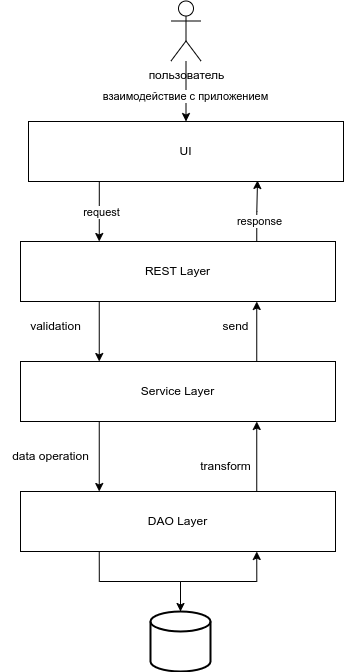

The diagram above was exported from draw.io. Its source (the exported page's mxGraphModel, read from the mxfile embedded in the PNG):
<mxGraphModel dx="880" dy="558" grid="1" gridSize="10" guides="1" tooltips="1" connect="1" arrows="1" fold="1" page="1" pageScale="1" pageWidth="850" pageHeight="1100" math="0" shadow="0">
  <root>
    <mxCell id="0" />
    <mxCell id="1" parent="0" />
    <mxCell id="mdb-jixIUWcEBwNGLu4a-22" style="edgeStyle=orthogonalEdgeStyle;rounded=0;orthogonalLoop=1;jettySize=auto;html=1;exitX=0.5;exitY=0;exitDx=0;exitDy=0;exitPerimeter=0;entryX=0.75;entryY=1;entryDx=0;entryDy=0;" parent="1" source="mdb-jixIUWcEBwNGLu4a-1" target="mdb-jixIUWcEBwNGLu4a-2" edge="1">
      <mxGeometry relative="1" as="geometry" />
    </mxCell>
    <mxCell id="mdb-jixIUWcEBwNGLu4a-1" value="" style="strokeWidth=2;html=1;shape=mxgraph.flowchart.database;whiteSpace=wrap;" parent="1" vertex="1">
      <mxGeometry x="390" y="650" width="60" height="60" as="geometry" />
    </mxCell>
    <mxCell id="mdb-jixIUWcEBwNGLu4a-8" style="edgeStyle=orthogonalEdgeStyle;rounded=0;orthogonalLoop=1;jettySize=auto;html=1;exitX=0.75;exitY=0;exitDx=0;exitDy=0;entryX=0.75;entryY=1;entryDx=0;entryDy=0;" parent="1" source="mdb-jixIUWcEBwNGLu4a-2" target="mdb-jixIUWcEBwNGLu4a-3" edge="1">
      <mxGeometry relative="1" as="geometry">
        <mxPoint x="496" y="470" as="targetPoint" />
      </mxGeometry>
    </mxCell>
    <mxCell id="mdb-jixIUWcEBwNGLu4a-20" style="edgeStyle=orthogonalEdgeStyle;rounded=0;orthogonalLoop=1;jettySize=auto;html=1;exitX=0.25;exitY=1;exitDx=0;exitDy=0;" parent="1" source="mdb-jixIUWcEBwNGLu4a-2" target="mdb-jixIUWcEBwNGLu4a-1" edge="1">
      <mxGeometry relative="1" as="geometry" />
    </mxCell>
    <mxCell id="mdb-jixIUWcEBwNGLu4a-2" value="DAO Layer" style="rounded=0;whiteSpace=wrap;html=1;" parent="1" vertex="1">
      <mxGeometry x="260" y="530" width="315" height="60" as="geometry" />
    </mxCell>
    <mxCell id="mdb-jixIUWcEBwNGLu4a-6" style="edgeStyle=orthogonalEdgeStyle;rounded=0;orthogonalLoop=1;jettySize=auto;html=1;exitX=0.75;exitY=0;exitDx=0;exitDy=0;entryX=0.75;entryY=1;entryDx=0;entryDy=0;" parent="1" source="mdb-jixIUWcEBwNGLu4a-3" target="mdb-jixIUWcEBwNGLu4a-4" edge="1">
      <mxGeometry relative="1" as="geometry" />
    </mxCell>
    <mxCell id="mdb-jixIUWcEBwNGLu4a-7" style="edgeStyle=orthogonalEdgeStyle;rounded=0;orthogonalLoop=1;jettySize=auto;html=1;exitX=0.25;exitY=1;exitDx=0;exitDy=0;entryX=0.25;entryY=0;entryDx=0;entryDy=0;" parent="1" source="mdb-jixIUWcEBwNGLu4a-3" target="mdb-jixIUWcEBwNGLu4a-2" edge="1">
      <mxGeometry relative="1" as="geometry" />
    </mxCell>
    <mxCell id="mdb-jixIUWcEBwNGLu4a-3" value="Service Layer" style="rounded=0;whiteSpace=wrap;html=1;" parent="1" vertex="1">
      <mxGeometry x="260" y="400" width="315" height="60" as="geometry" />
    </mxCell>
    <mxCell id="mdb-jixIUWcEBwNGLu4a-5" style="edgeStyle=orthogonalEdgeStyle;rounded=0;orthogonalLoop=1;jettySize=auto;html=1;exitX=0.25;exitY=1;exitDx=0;exitDy=0;entryX=0.25;entryY=0;entryDx=0;entryDy=0;" parent="1" source="mdb-jixIUWcEBwNGLu4a-4" target="mdb-jixIUWcEBwNGLu4a-3" edge="1">
      <mxGeometry relative="1" as="geometry" />
    </mxCell>
    <mxCell id="mdb-jixIUWcEBwNGLu4a-4" value="REST Layer" style="rounded=0;whiteSpace=wrap;html=1;" parent="1" vertex="1">
      <mxGeometry x="260" y="280" width="315" height="60" as="geometry" />
    </mxCell>
    <mxCell id="mdb-jixIUWcEBwNGLu4a-15" value="validation" style="text;html=1;align=center;verticalAlign=middle;resizable=0;points=[];autosize=1;strokeColor=none;fillColor=none;" parent="1" vertex="1">
      <mxGeometry x="260" y="350" width="70" height="30" as="geometry" />
    </mxCell>
    <mxCell id="mdb-jixIUWcEBwNGLu4a-16" value="send" style="text;html=1;align=center;verticalAlign=middle;resizable=0;points=[];autosize=1;strokeColor=none;fillColor=none;" parent="1" vertex="1">
      <mxGeometry x="450" y="350" width="50" height="30" as="geometry" />
    </mxCell>
    <mxCell id="mdb-jixIUWcEBwNGLu4a-17" value="data operation" style="text;html=1;align=center;verticalAlign=middle;resizable=0;points=[];autosize=1;strokeColor=none;fillColor=none;" parent="1" vertex="1">
      <mxGeometry x="240" y="480" width="100" height="30" as="geometry" />
    </mxCell>
    <mxCell id="mdb-jixIUWcEBwNGLu4a-19" value="transform" style="text;html=1;align=center;verticalAlign=middle;resizable=0;points=[];autosize=1;strokeColor=none;fillColor=none;" parent="1" vertex="1">
      <mxGeometry x="430" y="490" width="70" height="30" as="geometry" />
    </mxCell>
    <mxCell id="OwFXPgIjXVQOuiKOEMGF-7" style="edgeStyle=orthogonalEdgeStyle;rounded=0;orthogonalLoop=1;jettySize=auto;html=1;exitX=0.25;exitY=1;exitDx=0;exitDy=0;entryX=0.25;entryY=0;entryDx=0;entryDy=0;" edge="1" parent="1" source="OwFXPgIjXVQOuiKOEMGF-1" target="mdb-jixIUWcEBwNGLu4a-4">
      <mxGeometry relative="1" as="geometry">
        <Array as="points">
          <mxPoint x="339" y="220" />
        </Array>
      </mxGeometry>
    </mxCell>
    <mxCell id="OwFXPgIjXVQOuiKOEMGF-1" value="UI" style="rounded=0;whiteSpace=wrap;html=1;" vertex="1" parent="1">
      <mxGeometry x="268" y="160" width="315" height="60" as="geometry" />
    </mxCell>
    <mxCell id="OwFXPgIjXVQOuiKOEMGF-11" style="edgeStyle=orthogonalEdgeStyle;rounded=0;orthogonalLoop=1;jettySize=auto;html=1;" edge="1" parent="1" source="OwFXPgIjXVQOuiKOEMGF-6" target="OwFXPgIjXVQOuiKOEMGF-1">
      <mxGeometry relative="1" as="geometry" />
    </mxCell>
    <mxCell id="OwFXPgIjXVQOuiKOEMGF-13" value="взаимодействие с приложением" style="edgeLabel;html=1;align=center;verticalAlign=middle;resizable=0;points=[];" vertex="1" connectable="0" parent="OwFXPgIjXVQOuiKOEMGF-11">
      <mxGeometry x="0.1405" y="-1" relative="1" as="geometry">
        <mxPoint as="offset" />
      </mxGeometry>
    </mxCell>
    <mxCell id="OwFXPgIjXVQOuiKOEMGF-6" value="пользователь" style="shape=umlActor;verticalLabelPosition=bottom;verticalAlign=top;html=1;outlineConnect=0;" vertex="1" parent="1">
      <mxGeometry x="410.5" y="39.5" width="30" height="60" as="geometry" />
    </mxCell>
    <mxCell id="OwFXPgIjXVQOuiKOEMGF-8" style="edgeStyle=orthogonalEdgeStyle;rounded=0;orthogonalLoop=1;jettySize=auto;html=1;exitX=0.75;exitY=0;exitDx=0;exitDy=0;entryX=0.727;entryY=0.983;entryDx=0;entryDy=0;entryPerimeter=0;" edge="1" parent="1" source="mdb-jixIUWcEBwNGLu4a-4" target="OwFXPgIjXVQOuiKOEMGF-1">
      <mxGeometry relative="1" as="geometry" />
    </mxCell>
    <mxCell id="OwFXPgIjXVQOuiKOEMGF-9" value="request" style="edgeLabel;html=1;align=center;verticalAlign=middle;resizable=0;points=[];" vertex="1" connectable="0" parent="1">
      <mxGeometry x="340" y="250" as="geometry" />
    </mxCell>
    <mxCell id="OwFXPgIjXVQOuiKOEMGF-10" value="response" style="edgeLabel;html=1;align=center;verticalAlign=middle;resizable=0;points=[];" vertex="1" connectable="0" parent="1">
      <mxGeometry x="500.25" y="150" as="geometry">
        <mxPoint x="-2" y="109" as="offset" />
      </mxGeometry>
    </mxCell>
  </root>
</mxGraphModel>